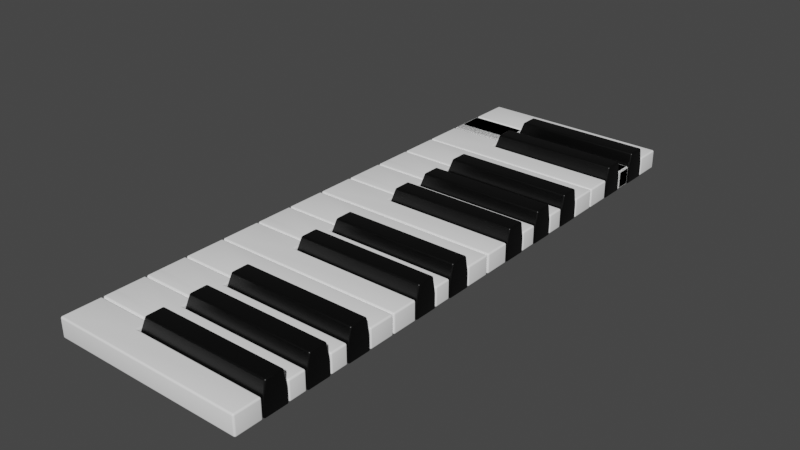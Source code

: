 # Source: Piano_Keys_24k.blend  (saved by Blender 2.91.10; exported with 4.5.12 LTS)
import bpy
from mathutils import Matrix  # noqa: F401  (used for matrix-valued properties, if any)

bpy.ops.wm.read_factory_settings(use_empty=True)
scene = bpy.context.scene
scene.name = 'Scene'

# ---- collections
col_collection = bpy.data.collections.new('Collection'); scene.collection.children.link(col_collection)

# ---- materials (node trees are filled in below, after node groups)
mat_black_key = bpy.data.materials.new('Black Key')
mat_black_key.alpha_threshold = 0.0
mat_black_key.use_transparent_shadow = False
mat_black_key.line_color = (0.0, 0.0, 0.0, 1.0)
mat_white_key = bpy.data.materials.new('White Key')
mat_white_key.use_transparent_shadow = False
mat_material_003 = bpy.data.materials.new('Material.003')
mat_material_003.alpha_threshold = 0.0
mat_material_003.use_transparent_shadow = False
mat_material_003.line_color = (0.0, 0.0, 0.0, 1.0)

# ---- material node trees
mat_black_key.use_nodes = True; mat_black_key.node_tree.nodes.clear()
_N = mat_black_key.node_tree.nodes; _L = mat_black_key.node_tree.links
n0 = _N.new('ShaderNodeOutputMaterial'); n0.name = 'Material Output'; n0.location = (300, 300)
n1 = _N.new('ShaderNodeBsdfPrincipled'); n1.name = 'Principled BSDF'; n1.location = (10, 300)
n1.distribution = 'GGX'
n1.subsurface_method = 'BURLEY'
n1.inputs[0].default_value = (0.0, 0.0, 0.0, 1.0)
n1.inputs[2].default_value = 0.4
n1.inputs[3].default_value = 1.45
n1.inputs[27].default_value = (0.0, 0.0, 0.0, 1.0)
n1.inputs[28].default_value = 1.0
_L.new(n1.outputs[0], n0.inputs[0])
n0.is_active_output = True
mat_white_key.use_nodes = True; mat_white_key.node_tree.nodes.clear()
_N = mat_white_key.node_tree.nodes; _L = mat_white_key.node_tree.links
n0 = _N.new('ShaderNodeBsdfPrincipled'); n0.name = 'Principled BSDF'; n0.location = (10, 300)
n0.distribution = 'GGX'
n0.subsurface_method = 'BURLEY'
n0.inputs[0].default_value = (1.0, 1.0, 1.0, 1.0)
n0.inputs[3].default_value = 1.45
n0.inputs[27].default_value = (0.0, 0.0, 0.0, 1.0)
n0.inputs[28].default_value = 1.0
n1 = _N.new('ShaderNodeOutputMaterial'); n1.name = 'Material Output'; n1.location = (300, 300)
_L.new(n0.outputs[0], n1.inputs[0])
n1.is_active_output = True
mat_material_003.use_nodes = True; mat_material_003.node_tree.nodes.clear()
_N = mat_material_003.node_tree.nodes; _L = mat_material_003.node_tree.links
n0 = _N.new('ShaderNodeOutputMaterial'); n0.name = 'Material Output'; n0.location = (300, 300)
n1 = _N.new('ShaderNodeBsdfPrincipled'); n1.name = 'Principled BSDF'; n1.location = (10, 300)
n1.distribution = 'GGX'
n1.subsurface_method = 'BURLEY'
n1.inputs[0].default_value = (0.0, 0.0, 0.0, 1.0)
n1.inputs[2].default_value = 0.4
n1.inputs[3].default_value = 1.45
n1.inputs[27].default_value = (0.0, 0.0, 0.0, 1.0)
n1.inputs[28].default_value = 1.0
_L.new(n1.outputs[0], n0.inputs[0])
n0.is_active_output = True

# ---- world
world_world = bpy.data.worlds.new('World'); scene.world = world_world
world_world.use_nodes = True; world_world.node_tree.nodes.clear()
_N = world_world.node_tree.nodes; _L = world_world.node_tree.links
n0 = _N.new('ShaderNodeOutputWorld'); n0.name = 'World Output'; n0.location = (300, 300)
n1 = _N.new('ShaderNodeBackground'); n1.name = 'Background'; n1.location = (10, 300)
n1.inputs[0].default_value = (0.05088, 0.05088, 0.05088, 1.0)
_L.new(n1.outputs[0], n0.inputs[0])
n0.is_active_output = True
world_world.color = (0.05088, 0.05088, 0.05088)
world_world.use_sun_shadow = False
world_world.sun_shadow_jitter_overblur = 0.0

# ---- meshes
me_cube_001 = bpy.data.meshes.new('Cube.001')
me_cube_001.from_pydata([(1.0, 0.6799, 0.7329), (1.0, 1.0, -1.0), (1.0, -1.189, 0.7329), (1.0, -1.509, -1.0), (-12.25, 0.6799, 0.7329), (-12.77, 1.0, -1.0), (-12.25, -1.189, 0.7329), (-12.77, -1.509, -1.0), (-12.77, 1.0, -2.558), (-12.77, -1.49, -2.558), (1.0, 1.0, -2.558), (1.0, -1.49, -2.558)], [], [(0, 4, 6, 2), (3, 2, 6, 7), (7, 6, 4, 5), (5, 1, 10, 8), (1, 0, 2, 3), (5, 4, 0, 1), (8, 10, 11, 9), (3, 7, 9, 11), (7, 5, 8, 9), (1, 3, 11, 10)])
me_cube_001.polygons.foreach_set('use_smooth', [True] * 10)
_uv = me_cube_001.uv_layers.new(name='UVMap')
_uv.uv.foreach_set('vector', [0.625, 0.5, 0.875, 0.5, 0.875, 0.75, 0.625, 0.75, 0.375, 0.75, 0.625, 0.75, 0.625, 1.0, 0.375, 1.0, 0.375, 0.0, 0.625, 0.0, 0.625, 0.25, 0.375, 0.25, 0.375, 0.25, 0.375, 0.5, 0.375, 0.5, 0.375, 0.25, 0.375, 0.5, 0.625, 0.5, 0.625, 0.75, 0.375, 0.75, 0.375, 0.25, 0.625, 0.25, 0.625, 0.5, 0.375, 0.5, 0.125, 0.5, 0.375, 0.5, 0.375, 0.75, 0.125, 0.75, 0.375, 0.75, 0.375, 1.0, 0.375, 1.0, 0.375, 0.75, 0.375, 0.0, 0.375, 0.25, 0.375, 0.25, 0.375, 0.0, 0.375, 0.5, 0.375, 0.75, 0.375, 0.75, 0.375, 0.5])
me_cube_001.materials.append(mat_black_key)
me_cube_001.use_remesh_preserve_volume = False
me_cube_001.use_remesh_preserve_attributes = False
me_cube_001.use_mirror_vertex_groups = False
me_cube_001.update()
me_cube_002 = bpy.data.meshes.new('Cube.002')
me_cube_002.from_pydata([(-18.49, -1.788, -1.999), (-18.49, -1.801, 0.03303), (-18.49, 2.389, -1.999), (-18.49, 2.376, 0.03303), (1.484, -0.3492, -1.999), (1.484, -0.3622, 0.03303), (1.484, 2.389, -1.999), (1.484, 2.376, 0.03303), (-12.3, -1.788, -1.999), (-12.3, -1.801, 0.03303), (-12.27, -0.3492, -1.999), (-12.27, -0.3622, 0.03303)], [], [(0, 1, 3, 2), (7, 3, 1, 9, 11, 5), (6, 7, 5, 4), (8, 9, 1, 0), (3, 7, 6, 2), (2, 6, 4, 10, 8, 0), (10, 11, 9, 8), (4, 5, 11, 10)])
me_cube_002.polygons.foreach_set('use_smooth', [True] * 8)
_uv = me_cube_002.uv_layers.new(name='UVMap')
_uv.uv.foreach_set('vector', [0.375, 0.0, 0.625, 0.0, 0.625, 0.25, 0.375, 0.25, 0.625, 0.5, 0.875, 0.5, 0.875, 0.75, 0.8025, 0.75, 0.7829, 0.75, 0.625, 0.75, 0.375, 0.5, 0.625, 0.5, 0.625, 0.75, 0.375, 0.75, 0.375, 0.9275, 0.625, 0.9275, 0.625, 1.0, 0.375, 1.0, 0.625, 0.25, 0.625, 0.5, 0.375, 0.5, 0.375, 0.25, 0.125, 0.5, 0.375, 0.5, 0.375, 0.75, 0.2171, 0.75, 0.1975, 0.75, 0.125, 0.75, 0.375, 0.9079, 0.625, 0.9079, 0.625, 0.9275, 0.375, 0.9275, 0.375, 0.75, 0.625, 0.75, 0.625, 0.9079, 0.375, 0.9079])
me_cube_002.materials.append(mat_white_key)
me_cube_002.use_remesh_fix_poles = True
me_cube_002.use_remesh_preserve_attributes = False
me_cube_002.use_mirror_vertex_groups = False
me_cube_002.update()
me_cube_008 = bpy.data.meshes.new('Cube.008')
me_cube_008.from_pydata([(-18.49, 1.553, 0.03303), (-18.49, 1.566, -1.967), (-18.49, -1.406, 0.03303), (-18.49, -1.393, -1.967), (1.484, 0.4273, 0.03303), (1.484, 0.4403, -1.967), (1.484, -1.406, 0.03303), (1.484, -1.393, -1.967), (-12.3, 1.553, 0.03303), (-12.3, 1.566, -1.967), (-12.27, 0.4273, 0.03303), (-12.27, 0.4403, -1.967), (-12.32, -1.393, -1.967), (-12.32, -1.406, 0.03303), (-18.49, -2.489, -1.973), (-18.49, -2.502, 0.02661), (-12.32, -2.489, -1.973), (-12.32, -2.502, 0.02661)], [], [(0, 1, 3, 2), (7, 12, 3, 1, 9, 11, 5), (6, 7, 5, 4), (8, 9, 1, 0), (3, 12, 16, 14), (2, 13, 6, 4, 10, 8, 0), (10, 11, 9, 8), (4, 5, 11, 10), (14, 16, 17, 15), (12, 7, 6, 13), (12, 13, 17, 16), (2, 3, 14, 15), (13, 2, 15, 17)])
me_cube_008.polygons.foreach_set('use_smooth', [True] * 13)
_uv = me_cube_008.uv_layers.new(name='UVMap')
_uv.uv.foreach_set('vector', [0.375, 0.0, 0.625, 0.0, 0.625, 0.25, 0.375, 0.25, 0.625, 0.5, 0.7978, 0.5, 0.875, 0.5, 0.875, 0.75, 0.8025, 0.75, 0.7829, 0.75, 0.625, 0.75, 0.375, 0.5, 0.625, 0.5, 0.625, 0.75, 0.375, 0.75, 0.375, 0.9275, 0.625, 0.9275, 0.625, 1.0, 0.375, 1.0, 0.875, 0.5, 0.7978, 0.5, 0.7978, 0.5, 0.875, 0.5, 0.125, 0.5, 0.2022, 0.5, 0.375, 0.5, 0.375, 0.75, 0.2171, 0.75, 0.1975, 0.75, 0.125, 0.75, 0.375, 0.9079, 0.625, 0.9079, 0.625, 0.9275, 0.375, 0.9275, 0.375, 0.75, 0.625, 0.75, 0.625, 0.9079, 0.375, 0.9079, 0.625, 0.25, 0.625, 0.3272, 0.375, 0.3272, 0.375, 0.25, 0.625, 0.3272, 0.625, 0.5, 0.375, 0.5, 0.375, 0.3272, 0.625, 0.3272, 0.375, 0.3272, 0.375, 0.3272, 0.625, 0.3272, 0.375, 0.25, 0.625, 0.25, 0.625, 0.25, 0.375, 0.25, 0.2022, 0.5, 0.125, 0.5, 0.125, 0.5, 0.2022, 0.5])
me_cube_008.materials.append(mat_white_key)
me_cube_008.use_remesh_fix_poles = True
me_cube_008.use_remesh_preserve_attributes = False
me_cube_008.use_mirror_vertex_groups = False
me_cube_008.update()
me_cube_010 = bpy.data.meshes.new('Cube.010')
me_cube_010.from_pydata([(1.0, 0.6799, 0.7329), (1.0, 1.0, -1.0), (1.0, -1.189, 0.7329), (1.0, -1.509, -1.0), (-12.25, 0.6799, 0.7329), (-12.77, 1.0, -1.0), (-12.25, -1.189, 0.7329), (-12.77, -1.509, -1.0), (-12.77, 1.0, -2.558), (-12.77, -1.49, -2.558), (1.0, 1.0, -2.558), (1.0, -1.49, -2.558)], [], [(0, 4, 6, 2), (3, 2, 6, 7), (7, 6, 4, 5), (5, 1, 10, 8), (1, 0, 2, 3), (5, 4, 0, 1), (8, 10, 11, 9), (3, 7, 9, 11), (7, 5, 8, 9), (1, 3, 11, 10)])
me_cube_010.polygons.foreach_set('use_smooth', [True] * 10)
_uv = me_cube_010.uv_layers.new(name='UVMap')
_uv.uv.foreach_set('vector', [0.625, 0.5, 0.875, 0.5, 0.875, 0.75, 0.625, 0.75, 0.375, 0.75, 0.625, 0.75, 0.625, 1.0, 0.375, 1.0, 0.375, 0.0, 0.625, 0.0, 0.625, 0.25, 0.375, 0.25, 0.375, 0.25, 0.375, 0.5, 0.375, 0.5, 0.375, 0.25, 0.375, 0.5, 0.625, 0.5, 0.625, 0.75, 0.375, 0.75, 0.375, 0.25, 0.625, 0.25, 0.625, 0.5, 0.375, 0.5, 0.125, 0.5, 0.375, 0.5, 0.375, 0.75, 0.125, 0.75, 0.375, 0.75, 0.375, 1.0, 0.375, 1.0, 0.375, 0.75, 0.375, 0.0, 0.375, 0.25, 0.375, 0.25, 0.375, 0.0, 0.375, 0.5, 0.375, 0.75, 0.375, 0.75, 0.375, 0.5])
me_cube_010.materials.append(mat_material_003)
me_cube_010.use_remesh_preserve_volume = False
me_cube_010.use_remesh_preserve_attributes = False
me_cube_010.use_mirror_vertex_groups = False
me_cube_010.update()
me_cube_011 = bpy.data.meshes.new('Cube.011')
me_cube_011.from_pydata([(-18.49, 3.835, 0.03303), (-18.49, 3.848, -1.999), (-18.49, -0.3419, 0.03303), (-18.49, -0.3288, -1.999), (1.484, 2.396, 0.03303), (1.484, 2.409, -1.999), (1.484, -0.3419, 0.03303), (1.484, -0.3288, -1.999), (-12.3, 3.835, 0.03303), (-12.3, 3.848, -1.999), (-12.27, 2.396, 0.03303), (-12.27, 2.409, -1.999)], [], [(0, 1, 3, 2), (7, 3, 1, 9, 11, 5), (6, 7, 5, 4), (8, 9, 1, 0), (3, 7, 6, 2), (2, 6, 4, 10, 8, 0), (10, 11, 9, 8), (4, 5, 11, 10)])
me_cube_011.polygons.foreach_set('use_smooth', [True] * 8)
_uv = me_cube_011.uv_layers.new(name='UVMap')
_uv.uv.foreach_set('vector', [0.375, 0.0, 0.625, 0.0, 0.625, 0.25, 0.375, 0.25, 0.625, 0.5, 0.875, 0.5, 0.875, 0.75, 0.8025, 0.75, 0.7829, 0.75, 0.625, 0.75, 0.375, 0.5, 0.625, 0.5, 0.625, 0.75, 0.375, 0.75, 0.375, 0.9275, 0.625, 0.9275, 0.625, 1.0, 0.375, 1.0, 0.625, 0.25, 0.625, 0.5, 0.375, 0.5, 0.375, 0.25, 0.125, 0.5, 0.375, 0.5, 0.375, 0.75, 0.2171, 0.75, 0.1975, 0.75, 0.125, 0.75, 0.375, 0.9079, 0.625, 0.9079, 0.625, 0.9275, 0.375, 0.9275, 0.375, 0.75, 0.625, 0.75, 0.625, 0.9079, 0.375, 0.9079])
me_cube_011.materials.append(mat_white_key)
me_cube_011.use_remesh_fix_poles = True
me_cube_011.use_remesh_preserve_attributes = False
me_cube_011.use_mirror_vertex_groups = False
me_cube_011.update()
me_cube_016 = bpy.data.meshes.new('Cube.016')
me_cube_016.from_pydata([(1.0, 0.6799, 0.7329), (1.0, 1.0, -1.0), (1.0, -1.189, 0.7329), (1.0, -1.509, -1.0), (-12.25, 0.6799, 0.7329), (-12.77, 1.0, -1.0), (-12.25, -1.189, 0.7329), (-12.77, -1.509, -1.0), (-12.77, 1.0, -2.558), (-12.77, -1.49, -2.558), (1.0, 1.0, -2.558), (1.0, -1.49, -2.558)], [], [(0, 4, 6, 2), (3, 2, 6, 7), (7, 6, 4, 5), (5, 1, 10, 8), (1, 0, 2, 3), (5, 4, 0, 1), (8, 10, 11, 9), (3, 7, 9, 11), (7, 5, 8, 9), (1, 3, 11, 10)])
me_cube_016.polygons.foreach_set('use_smooth', [True] * 10)
_uv = me_cube_016.uv_layers.new(name='UVMap')
_uv.uv.foreach_set('vector', [0.625, 0.5, 0.875, 0.5, 0.875, 0.75, 0.625, 0.75, 0.375, 0.75, 0.625, 0.75, 0.625, 1.0, 0.375, 1.0, 0.375, 0.0, 0.625, 0.0, 0.625, 0.25, 0.375, 0.25, 0.375, 0.25, 0.375, 0.5, 0.375, 0.5, 0.375, 0.25, 0.375, 0.5, 0.625, 0.5, 0.625, 0.75, 0.375, 0.75, 0.375, 0.25, 0.625, 0.25, 0.625, 0.5, 0.375, 0.5, 0.125, 0.5, 0.375, 0.5, 0.375, 0.75, 0.125, 0.75, 0.375, 0.75, 0.375, 1.0, 0.375, 1.0, 0.375, 0.75, 0.375, 0.0, 0.375, 0.25, 0.375, 0.25, 0.375, 0.0, 0.375, 0.5, 0.375, 0.75, 0.375, 0.75, 0.375, 0.5])
me_cube_016.materials.append(mat_black_key)
me_cube_016.use_remesh_preserve_volume = False
me_cube_016.use_remesh_preserve_attributes = False
me_cube_016.use_mirror_vertex_groups = False
me_cube_016.update()
me_cube_015 = bpy.data.meshes.new('Cube.015')
me_cube_015.from_pydata([(-18.49, -1.788, -1.999), (-18.49, -1.801, 0.03303), (-18.49, 2.389, -1.999), (-18.49, 2.376, 0.03303), (1.484, -0.3492, -1.999), (1.484, -0.3622, 0.03303), (1.484, 2.389, -1.999), (1.484, 2.376, 0.03303), (-12.3, -1.788, -1.999), (-12.3, -1.801, 0.03303), (-12.27, -0.3492, -1.999), (-12.27, -0.3622, 0.03303)], [], [(0, 1, 3, 2), (7, 3, 1, 9, 11, 5), (6, 7, 5, 4), (8, 9, 1, 0), (3, 7, 6, 2), (2, 6, 4, 10, 8, 0), (10, 11, 9, 8), (4, 5, 11, 10)])
me_cube_015.polygons.foreach_set('use_smooth', [True] * 8)
_uv = me_cube_015.uv_layers.new(name='UVMap')
_uv.uv.foreach_set('vector', [0.375, 0.0, 0.625, 0.0, 0.625, 0.25, 0.375, 0.25, 0.625, 0.5, 0.875, 0.5, 0.875, 0.75, 0.8025, 0.75, 0.7829, 0.75, 0.625, 0.75, 0.375, 0.5, 0.625, 0.5, 0.625, 0.75, 0.375, 0.75, 0.375, 0.9275, 0.625, 0.9275, 0.625, 1.0, 0.375, 1.0, 0.625, 0.25, 0.625, 0.5, 0.375, 0.5, 0.375, 0.25, 0.125, 0.5, 0.375, 0.5, 0.375, 0.75, 0.2171, 0.75, 0.1975, 0.75, 0.125, 0.75, 0.375, 0.9079, 0.625, 0.9079, 0.625, 0.9275, 0.375, 0.9275, 0.375, 0.75, 0.625, 0.75, 0.625, 0.9079, 0.375, 0.9079])
me_cube_015.materials.append(mat_white_key)
me_cube_015.use_remesh_fix_poles = True
me_cube_015.use_remesh_preserve_attributes = False
me_cube_015.use_mirror_vertex_groups = False
me_cube_015.update()
me_cube_014 = bpy.data.meshes.new('Cube.014')
me_cube_014.from_pydata([(-18.49, 3.665, 0.03303), (-18.49, 3.678, -1.999), (-18.49, -0.3419, 0.03303), (-18.49, -0.3288, -1.999), (1.484, 2.396, 0.03303), (1.484, 2.409, -1.999), (1.484, -0.3419, 0.03303), (1.484, -0.3288, -1.999), (-12.3, 3.665, 0.03303), (-12.3, 3.678, -1.999), (-12.27, 2.396, 0.03303), (-12.27, 2.409, -1.999)], [], [(0, 1, 3, 2), (7, 3, 1, 9, 11, 5), (6, 7, 5, 4), (8, 9, 1, 0), (3, 7, 6, 2), (2, 6, 4, 10, 8, 0), (10, 11, 9, 8), (4, 5, 11, 10)])
me_cube_014.polygons.foreach_set('use_smooth', [True] * 8)
_uv = me_cube_014.uv_layers.new(name='UVMap')
_uv.uv.foreach_set('vector', [0.375, 0.0, 0.625, 0.0, 0.625, 0.25, 0.375, 0.25, 0.625, 0.5, 0.875, 0.5, 0.875, 0.75, 0.8025, 0.75, 0.7829, 0.75, 0.625, 0.75, 0.375, 0.5, 0.625, 0.5, 0.625, 0.75, 0.375, 0.75, 0.375, 0.9275, 0.625, 0.9275, 0.625, 1.0, 0.375, 1.0, 0.625, 0.25, 0.625, 0.5, 0.375, 0.5, 0.375, 0.25, 0.125, 0.5, 0.375, 0.5, 0.375, 0.75, 0.2171, 0.75, 0.1975, 0.75, 0.125, 0.75, 0.375, 0.9079, 0.625, 0.9079, 0.625, 0.9275, 0.375, 0.9275, 0.375, 0.75, 0.625, 0.75, 0.625, 0.9079, 0.375, 0.9079])
me_cube_014.materials.append(mat_white_key)
me_cube_014.use_remesh_fix_poles = True
me_cube_014.use_remesh_preserve_attributes = False
me_cube_014.use_mirror_vertex_groups = False
me_cube_014.update()
me_cube_013 = bpy.data.meshes.new('Cube.013')
me_cube_013.from_pydata([(-18.49, 1.553, 0.03303), (-18.49, 1.566, -1.967), (-18.49, -1.406, 0.03303), (-18.49, -1.393, -1.967), (1.484, 0.4273, 0.03303), (1.484, 0.4403, -1.967), (1.484, -1.406, 0.03303), (1.484, -1.393, -1.967), (-12.3, 1.553, 0.03303), (-12.3, 1.566, -1.967), (-12.27, 0.4273, 0.03303), (-12.27, 0.4403, -1.967), (-12.32, -1.393, -1.967), (-12.32, -1.406, 0.03303), (-18.49, -2.678, -1.973), (-18.49, -2.691, 0.02661), (-12.32, -2.678, -1.973), (-12.32, -2.691, 0.02661)], [], [(0, 1, 3, 2), (7, 12, 3, 1, 9, 11, 5), (6, 7, 5, 4), (8, 9, 1, 0), (3, 12, 16, 14), (2, 13, 6, 4, 10, 8, 0), (10, 11, 9, 8), (4, 5, 11, 10), (14, 16, 17, 15), (12, 7, 6, 13), (12, 13, 17, 16), (2, 3, 14, 15), (13, 2, 15, 17)])
me_cube_013.polygons.foreach_set('use_smooth', [True] * 13)
_uv = me_cube_013.uv_layers.new(name='UVMap')
_uv.uv.foreach_set('vector', [0.375, 0.0, 0.625, 0.0, 0.625, 0.25, 0.375, 0.25, 0.625, 0.5, 0.7978, 0.5, 0.875, 0.5, 0.875, 0.75, 0.8025, 0.75, 0.7829, 0.75, 0.625, 0.75, 0.375, 0.5, 0.625, 0.5, 0.625, 0.75, 0.375, 0.75, 0.375, 0.9275, 0.625, 0.9275, 0.625, 1.0, 0.375, 1.0, 0.875, 0.5, 0.7978, 0.5, 0.7978, 0.5, 0.875, 0.5, 0.125, 0.5, 0.2022, 0.5, 0.375, 0.5, 0.375, 0.75, 0.2171, 0.75, 0.1975, 0.75, 0.125, 0.75, 0.375, 0.9079, 0.625, 0.9079, 0.625, 0.9275, 0.375, 0.9275, 0.375, 0.75, 0.625, 0.75, 0.625, 0.9079, 0.375, 0.9079, 0.625, 0.25, 0.625, 0.3272, 0.375, 0.3272, 0.375, 0.25, 0.625, 0.3272, 0.625, 0.5, 0.375, 0.5, 0.375, 0.3272, 0.625, 0.3272, 0.375, 0.3272, 0.375, 0.3272, 0.625, 0.3272, 0.375, 0.25, 0.625, 0.25, 0.625, 0.25, 0.375, 0.25, 0.2022, 0.5, 0.125, 0.5, 0.125, 0.5, 0.2022, 0.5])
me_cube_013.materials.append(mat_white_key)
me_cube_013.use_remesh_fix_poles = True
me_cube_013.use_remesh_preserve_attributes = False
me_cube_013.use_mirror_vertex_groups = False
me_cube_013.update()
me_cube_012 = bpy.data.meshes.new('Cube.012')
me_cube_012.from_pydata([(1.0, 0.6799, 0.7329), (1.0, 1.0, -1.0), (1.0, -1.189, 0.7329), (1.0, -1.509, -1.0), (-12.25, 0.6799, 0.7329), (-12.77, 1.0, -1.0), (-12.25, -1.189, 0.7329), (-12.77, -1.509, -1.0), (-12.77, 1.0, -2.558), (-12.77, -1.49, -2.558), (1.0, 1.0, -2.558), (1.0, -1.49, -2.558)], [], [(0, 4, 6, 2), (3, 2, 6, 7), (7, 6, 4, 5), (5, 1, 10, 8), (1, 0, 2, 3), (5, 4, 0, 1), (8, 10, 11, 9), (3, 7, 9, 11), (7, 5, 8, 9), (1, 3, 11, 10)])
me_cube_012.polygons.foreach_set('use_smooth', [True] * 10)
_uv = me_cube_012.uv_layers.new(name='UVMap')
_uv.uv.foreach_set('vector', [0.625, 0.5, 0.875, 0.5, 0.875, 0.75, 0.625, 0.75, 0.375, 0.75, 0.625, 0.75, 0.625, 1.0, 0.375, 1.0, 0.375, 0.0, 0.625, 0.0, 0.625, 0.25, 0.375, 0.25, 0.375, 0.25, 0.375, 0.5, 0.375, 0.5, 0.375, 0.25, 0.375, 0.5, 0.625, 0.5, 0.625, 0.75, 0.375, 0.75, 0.375, 0.25, 0.625, 0.25, 0.625, 0.5, 0.375, 0.5, 0.125, 0.5, 0.375, 0.5, 0.375, 0.75, 0.125, 0.75, 0.375, 0.75, 0.375, 1.0, 0.375, 1.0, 0.375, 0.75, 0.375, 0.0, 0.375, 0.25, 0.375, 0.25, 0.375, 0.0, 0.375, 0.5, 0.375, 0.75, 0.375, 0.75, 0.375, 0.5])
me_cube_012.materials.append(mat_black_key)
me_cube_012.use_remesh_preserve_volume = False
me_cube_012.use_remesh_preserve_attributes = False
me_cube_012.use_mirror_vertex_groups = False
me_cube_012.update()
me_cube_017 = bpy.data.meshes.new('Cube.017')
me_cube_017.from_pydata([(1.0, 0.6799, 0.7329), (1.0, 1.0, -1.0), (1.0, -1.189, 0.7329), (1.0, -1.509, -1.0), (-12.25, 0.6799, 0.7329), (-12.77, 1.0, -1.0), (-12.25, -1.189, 0.7329), (-12.77, -1.509, -1.0), (-12.77, 1.0, -2.558), (-12.77, -1.49, -2.558), (1.0, 1.0, -2.558), (1.0, -1.49, -2.558)], [], [(0, 4, 6, 2), (3, 2, 6, 7), (7, 6, 4, 5), (5, 1, 10, 8), (1, 0, 2, 3), (5, 4, 0, 1), (8, 10, 11, 9), (3, 7, 9, 11), (7, 5, 8, 9), (1, 3, 11, 10)])
me_cube_017.polygons.foreach_set('use_smooth', [True] * 10)
_uv = me_cube_017.uv_layers.new(name='UVMap')
_uv.uv.foreach_set('vector', [0.625, 0.5, 0.875, 0.5, 0.875, 0.75, 0.625, 0.75, 0.375, 0.75, 0.625, 0.75, 0.625, 1.0, 0.375, 1.0, 0.375, 0.0, 0.625, 0.0, 0.625, 0.25, 0.375, 0.25, 0.375, 0.25, 0.375, 0.5, 0.375, 0.5, 0.375, 0.25, 0.375, 0.5, 0.625, 0.5, 0.625, 0.75, 0.375, 0.75, 0.375, 0.25, 0.625, 0.25, 0.625, 0.5, 0.375, 0.5, 0.125, 0.5, 0.375, 0.5, 0.375, 0.75, 0.125, 0.75, 0.375, 0.75, 0.375, 1.0, 0.375, 1.0, 0.375, 0.75, 0.375, 0.0, 0.375, 0.25, 0.375, 0.25, 0.375, 0.0, 0.375, 0.5, 0.375, 0.75, 0.375, 0.75, 0.375, 0.5])
me_cube_017.materials.append(mat_black_key)
me_cube_017.use_remesh_preserve_volume = False
me_cube_017.use_remesh_preserve_attributes = False
me_cube_017.use_mirror_vertex_groups = False
me_cube_017.update()
me_cube_019 = bpy.data.meshes.new('Cube.019')
me_cube_019.from_pydata([(-18.49, 1.669, 0.03303), (-18.49, 1.682, -1.967), (-18.49, -1.406, 0.03303), (-18.49, -1.393, -1.967), (1.484, 0.4273, 0.03303), (1.484, 0.4403, -1.967), (1.484, -1.406, 0.03303), (1.484, -1.393, -1.967), (-12.3, 1.669, 0.03303), (-12.3, 1.682, -1.967), (-12.27, 0.4273, 0.03303), (-12.27, 0.4403, -1.967), (-12.32, -1.393, -1.967), (-12.32, -1.406, 0.03303), (-18.49, -2.64, -1.973), (-18.49, -2.653, 0.02661), (-12.32, -2.64, -1.973), (-12.32, -2.653, 0.02661)], [], [(0, 1, 3, 2), (7, 12, 3, 1, 9, 11, 5), (6, 7, 5, 4), (8, 9, 1, 0), (3, 12, 16, 14), (2, 13, 6, 4, 10, 8, 0), (10, 11, 9, 8), (4, 5, 11, 10), (14, 16, 17, 15), (12, 7, 6, 13), (12, 13, 17, 16), (2, 3, 14, 15), (13, 2, 15, 17)])
me_cube_019.polygons.foreach_set('use_smooth', [True] * 13)
_uv = me_cube_019.uv_layers.new(name='UVMap')
_uv.uv.foreach_set('vector', [0.375, 0.0, 0.625, 0.0, 0.625, 0.25, 0.375, 0.25, 0.625, 0.5, 0.7978, 0.5, 0.875, 0.5, 0.875, 0.75, 0.8025, 0.75, 0.7829, 0.75, 0.625, 0.75, 0.375, 0.5, 0.625, 0.5, 0.625, 0.75, 0.375, 0.75, 0.375, 0.9275, 0.625, 0.9275, 0.625, 1.0, 0.375, 1.0, 0.875, 0.5, 0.7978, 0.5, 0.7978, 0.5, 0.875, 0.5, 0.125, 0.5, 0.2022, 0.5, 0.375, 0.5, 0.375, 0.75, 0.2171, 0.75, 0.1975, 0.75, 0.125, 0.75, 0.375, 0.9079, 0.625, 0.9079, 0.625, 0.9275, 0.375, 0.9275, 0.375, 0.75, 0.625, 0.75, 0.625, 0.9079, 0.375, 0.9079, 0.625, 0.25, 0.625, 0.3272, 0.375, 0.3272, 0.375, 0.25, 0.625, 0.3272, 0.625, 0.5, 0.375, 0.5, 0.375, 0.3272, 0.625, 0.3272, 0.375, 0.3272, 0.375, 0.3272, 0.625, 0.3272, 0.375, 0.25, 0.625, 0.25, 0.625, 0.25, 0.375, 0.25, 0.2022, 0.5, 0.125, 0.5, 0.125, 0.5, 0.2022, 0.5])
me_cube_019.materials.append(mat_white_key)
me_cube_019.use_remesh_fix_poles = True
me_cube_019.use_remesh_preserve_attributes = False
me_cube_019.use_mirror_vertex_groups = False
me_cube_019.update()
me_cube_044 = bpy.data.meshes.new('Cube.044')
me_cube_044.from_pydata([(-18.49, 1.669, 0.03303), (-18.49, 1.682, -1.967), (-18.49, -1.406, 0.03303), (-18.49, -1.393, -1.967), (1.484, 0.4273, 0.03303), (1.484, 0.4403, -1.967), (1.484, -1.406, 0.03303), (1.484, -1.393, -1.967), (-12.3, 1.669, 0.03303), (-12.3, 1.682, -1.967), (-12.27, 0.4273, 0.03303), (-12.27, 0.4403, -1.967), (-12.32, -1.393, -1.967), (-12.32, -1.406, 0.03303), (-18.49, -2.64, -1.973), (-18.49, -2.653, 0.02661), (-12.32, -2.64, -1.973), (-12.32, -2.653, 0.02661)], [], [(0, 1, 3, 2), (7, 12, 3, 1, 9, 11, 5), (6, 7, 5, 4), (8, 9, 1, 0), (3, 12, 16, 14), (2, 13, 6, 4, 10, 8, 0), (10, 11, 9, 8), (4, 5, 11, 10), (14, 16, 17, 15), (12, 7, 6, 13), (12, 13, 17, 16), (2, 3, 14, 15), (13, 2, 15, 17)])
me_cube_044.polygons.foreach_set('use_smooth', [True] * 13)
_uv = me_cube_044.uv_layers.new(name='UVMap')
_uv.uv.foreach_set('vector', [0.375, 0.0, 0.625, 0.0, 0.625, 0.25, 0.375, 0.25, 0.625, 0.5, 0.7978, 0.5, 0.875, 0.5, 0.875, 0.75, 0.8025, 0.75, 0.7829, 0.75, 0.625, 0.75, 0.375, 0.5, 0.625, 0.5, 0.625, 0.75, 0.375, 0.75, 0.375, 0.9275, 0.625, 0.9275, 0.625, 1.0, 0.375, 1.0, 0.875, 0.5, 0.7978, 0.5, 0.7978, 0.5, 0.875, 0.5, 0.125, 0.5, 0.2022, 0.5, 0.375, 0.5, 0.375, 0.75, 0.2171, 0.75, 0.1975, 0.75, 0.125, 0.75, 0.375, 0.9079, 0.625, 0.9079, 0.625, 0.9275, 0.375, 0.9275, 0.375, 0.75, 0.625, 0.75, 0.625, 0.9079, 0.375, 0.9079, 0.625, 0.25, 0.625, 0.3272, 0.375, 0.3272, 0.375, 0.25, 0.625, 0.3272, 0.625, 0.5, 0.375, 0.5, 0.375, 0.3272, 0.625, 0.3272, 0.375, 0.3272, 0.375, 0.3272, 0.625, 0.3272, 0.375, 0.25, 0.625, 0.25, 0.625, 0.25, 0.375, 0.25, 0.2022, 0.5, 0.125, 0.5, 0.125, 0.5, 0.2022, 0.5])
me_cube_044.materials.append(mat_white_key)
me_cube_044.use_remesh_fix_poles = True
me_cube_044.use_remesh_preserve_attributes = False
me_cube_044.use_mirror_vertex_groups = False
me_cube_044.update()
me_cube_043 = bpy.data.meshes.new('Cube.043')
me_cube_043.from_pydata([(1.0, 0.6799, 0.7329), (1.0, 1.0, -1.0), (1.0, -1.189, 0.7329), (1.0, -1.509, -1.0), (-12.25, 0.6799, 0.7329), (-12.77, 1.0, -1.0), (-12.25, -1.189, 0.7329), (-12.77, -1.509, -1.0), (-12.77, 1.0, -2.558), (-12.77, -1.49, -2.558), (1.0, 1.0, -2.558), (1.0, -1.49, -2.558)], [], [(0, 4, 6, 2), (3, 2, 6, 7), (7, 6, 4, 5), (5, 1, 10, 8), (1, 0, 2, 3), (5, 4, 0, 1), (8, 10, 11, 9), (3, 7, 9, 11), (7, 5, 8, 9), (1, 3, 11, 10)])
me_cube_043.polygons.foreach_set('use_smooth', [True] * 10)
_uv = me_cube_043.uv_layers.new(name='UVMap')
_uv.uv.foreach_set('vector', [0.625, 0.5, 0.875, 0.5, 0.875, 0.75, 0.625, 0.75, 0.375, 0.75, 0.625, 0.75, 0.625, 1.0, 0.375, 1.0, 0.375, 0.0, 0.625, 0.0, 0.625, 0.25, 0.375, 0.25, 0.375, 0.25, 0.375, 0.5, 0.375, 0.5, 0.375, 0.25, 0.375, 0.5, 0.625, 0.5, 0.625, 0.75, 0.375, 0.75, 0.375, 0.25, 0.625, 0.25, 0.625, 0.5, 0.375, 0.5, 0.125, 0.5, 0.375, 0.5, 0.375, 0.75, 0.125, 0.75, 0.375, 0.75, 0.375, 1.0, 0.375, 1.0, 0.375, 0.75, 0.375, 0.0, 0.375, 0.25, 0.375, 0.25, 0.375, 0.0, 0.375, 0.5, 0.375, 0.75, 0.375, 0.75, 0.375, 0.5])
me_cube_043.materials.append(mat_black_key)
me_cube_043.use_remesh_preserve_volume = False
me_cube_043.use_remesh_preserve_attributes = False
me_cube_043.use_mirror_vertex_groups = False
me_cube_043.update()
me_cube_042 = bpy.data.meshes.new('Cube.042')
me_cube_042.from_pydata([(-18.49, 3.665, 0.03303), (-18.49, 3.678, -1.999), (-18.49, -0.3419, 0.03303), (-18.49, -0.3288, -1.999), (1.484, 2.396, 0.03303), (1.484, 2.409, -1.999), (1.484, -0.3419, 0.03303), (1.484, -0.3288, -1.999), (-12.3, 3.665, 0.03303), (-12.3, 3.678, -1.999), (-12.27, 2.396, 0.03303), (-12.27, 2.409, -1.999)], [], [(0, 1, 3, 2), (7, 3, 1, 9, 11, 5), (6, 7, 5, 4), (8, 9, 1, 0), (3, 7, 6, 2), (2, 6, 4, 10, 8, 0), (10, 11, 9, 8), (4, 5, 11, 10)])
me_cube_042.polygons.foreach_set('use_smooth', [True] * 8)
_uv = me_cube_042.uv_layers.new(name='UVMap')
_uv.uv.foreach_set('vector', [0.375, 0.0, 0.625, 0.0, 0.625, 0.25, 0.375, 0.25, 0.625, 0.5, 0.875, 0.5, 0.875, 0.75, 0.8025, 0.75, 0.7829, 0.75, 0.625, 0.75, 0.375, 0.5, 0.625, 0.5, 0.625, 0.75, 0.375, 0.75, 0.375, 0.9275, 0.625, 0.9275, 0.625, 1.0, 0.375, 1.0, 0.625, 0.25, 0.625, 0.5, 0.375, 0.5, 0.375, 0.25, 0.125, 0.5, 0.375, 0.5, 0.375, 0.75, 0.2171, 0.75, 0.1975, 0.75, 0.125, 0.75, 0.375, 0.9079, 0.625, 0.9079, 0.625, 0.9275, 0.375, 0.9275, 0.375, 0.75, 0.625, 0.75, 0.625, 0.9079, 0.375, 0.9079])
me_cube_042.materials.append(mat_white_key)
me_cube_042.use_remesh_fix_poles = True
me_cube_042.use_remesh_preserve_attributes = False
me_cube_042.use_mirror_vertex_groups = False
me_cube_042.update()
me_cube_041 = bpy.data.meshes.new('Cube.041')
me_cube_041.from_pydata([(-18.49, -1.788, -1.999), (-18.49, -1.801, 0.03303), (-18.49, 2.389, -1.999), (-18.49, 2.376, 0.03303), (1.484, -0.3492, -1.999), (1.484, -0.3622, 0.03303), (1.484, 2.389, -1.999), (1.484, 2.376, 0.03303), (-12.3, -1.788, -1.999), (-12.3, -1.801, 0.03303), (-12.27, -0.3492, -1.999), (-12.27, -0.3622, 0.03303)], [], [(0, 1, 3, 2), (7, 3, 1, 9, 11, 5), (6, 7, 5, 4), (8, 9, 1, 0), (3, 7, 6, 2), (2, 6, 4, 10, 8, 0), (10, 11, 9, 8), (4, 5, 11, 10)])
me_cube_041.polygons.foreach_set('use_smooth', [True] * 8)
_uv = me_cube_041.uv_layers.new(name='UVMap')
_uv.uv.foreach_set('vector', [0.375, 0.0, 0.625, 0.0, 0.625, 0.25, 0.375, 0.25, 0.625, 0.5, 0.875, 0.5, 0.875, 0.75, 0.8025, 0.75, 0.7829, 0.75, 0.625, 0.75, 0.375, 0.5, 0.625, 0.5, 0.625, 0.75, 0.375, 0.75, 0.375, 0.9275, 0.625, 0.9275, 0.625, 1.0, 0.375, 1.0, 0.625, 0.25, 0.625, 0.5, 0.375, 0.5, 0.375, 0.25, 0.125, 0.5, 0.375, 0.5, 0.375, 0.75, 0.2171, 0.75, 0.1975, 0.75, 0.125, 0.75, 0.375, 0.9079, 0.625, 0.9079, 0.625, 0.9275, 0.375, 0.9275, 0.375, 0.75, 0.625, 0.75, 0.625, 0.9079, 0.375, 0.9079])
me_cube_041.materials.append(mat_white_key)
me_cube_041.use_remesh_fix_poles = True
me_cube_041.use_remesh_preserve_attributes = False
me_cube_041.use_mirror_vertex_groups = False
me_cube_041.update()
me_cube_040 = bpy.data.meshes.new('Cube.040')
me_cube_040.from_pydata([(1.0, 0.6799, 0.7329), (1.0, 1.0, -1.0), (1.0, -1.189, 0.7329), (1.0, -1.509, -1.0), (-12.25, 0.6799, 0.7329), (-12.77, 1.0, -1.0), (-12.25, -1.189, 0.7329), (-12.77, -1.509, -1.0), (-12.77, 1.0, -2.558), (-12.77, -1.49, -2.558), (1.0, 1.0, -2.558), (1.0, -1.49, -2.558)], [], [(0, 4, 6, 2), (3, 2, 6, 7), (7, 6, 4, 5), (5, 1, 10, 8), (1, 0, 2, 3), (5, 4, 0, 1), (8, 10, 11, 9), (3, 7, 9, 11), (7, 5, 8, 9), (1, 3, 11, 10)])
me_cube_040.polygons.foreach_set('use_smooth', [True] * 10)
_uv = me_cube_040.uv_layers.new(name='UVMap')
_uv.uv.foreach_set('vector', [0.625, 0.5, 0.875, 0.5, 0.875, 0.75, 0.625, 0.75, 0.375, 0.75, 0.625, 0.75, 0.625, 1.0, 0.375, 1.0, 0.375, 0.0, 0.625, 0.0, 0.625, 0.25, 0.375, 0.25, 0.375, 0.25, 0.375, 0.5, 0.375, 0.5, 0.375, 0.25, 0.375, 0.5, 0.625, 0.5, 0.625, 0.75, 0.375, 0.75, 0.375, 0.25, 0.625, 0.25, 0.625, 0.5, 0.375, 0.5, 0.125, 0.5, 0.375, 0.5, 0.375, 0.75, 0.125, 0.75, 0.375, 0.75, 0.375, 1.0, 0.375, 1.0, 0.375, 0.75, 0.375, 0.0, 0.375, 0.25, 0.375, 0.25, 0.375, 0.0, 0.375, 0.5, 0.375, 0.75, 0.375, 0.75, 0.375, 0.5])
me_cube_040.materials.append(mat_black_key)
me_cube_040.use_remesh_preserve_volume = False
me_cube_040.use_remesh_preserve_attributes = False
me_cube_040.use_mirror_vertex_groups = False
me_cube_040.update()
me_cube_039 = bpy.data.meshes.new('Cube.039')
me_cube_039.from_pydata([(-18.49, 1.553, 0.03303), (-18.49, 1.566, -1.967), (-18.49, -1.406, 0.03303), (-18.49, -1.393, -1.967), (1.484, 0.4273, 0.03303), (1.484, 0.4403, -1.967), (1.484, -1.406, 0.03303), (1.484, -1.393, -1.967), (-12.3, 1.553, 0.03303), (-12.3, 1.566, -1.967), (-12.27, 0.4273, 0.03303), (-12.27, 0.4403, -1.967), (-12.32, -1.393, -1.967), (-12.32, -1.406, 0.03303), (-18.49, -2.489, -1.973), (-18.49, -2.502, 0.02661), (-12.32, -2.489, -1.973), (-12.32, -2.502, 0.02661)], [], [(0, 1, 3, 2), (7, 12, 3, 1, 9, 11, 5), (6, 7, 5, 4), (8, 9, 1, 0), (3, 12, 16, 14), (2, 13, 6, 4, 10, 8, 0), (10, 11, 9, 8), (4, 5, 11, 10), (14, 16, 17, 15), (12, 7, 6, 13), (12, 13, 17, 16), (2, 3, 14, 15), (13, 2, 15, 17)])
me_cube_039.polygons.foreach_set('use_smooth', [True] * 13)
_uv = me_cube_039.uv_layers.new(name='UVMap')
_uv.uv.foreach_set('vector', [0.375, 0.0, 0.625, 0.0, 0.625, 0.25, 0.375, 0.25, 0.625, 0.5, 0.7978, 0.5, 0.875, 0.5, 0.875, 0.75, 0.8025, 0.75, 0.7829, 0.75, 0.625, 0.75, 0.375, 0.5, 0.625, 0.5, 0.625, 0.75, 0.375, 0.75, 0.375, 0.9275, 0.625, 0.9275, 0.625, 1.0, 0.375, 1.0, 0.875, 0.5, 0.7978, 0.5, 0.7978, 0.5, 0.875, 0.5, 0.125, 0.5, 0.2022, 0.5, 0.375, 0.5, 0.375, 0.75, 0.2171, 0.75, 0.1975, 0.75, 0.125, 0.75, 0.375, 0.9079, 0.625, 0.9079, 0.625, 0.9275, 0.375, 0.9275, 0.375, 0.75, 0.625, 0.75, 0.625, 0.9079, 0.375, 0.9079, 0.625, 0.25, 0.625, 0.3272, 0.375, 0.3272, 0.375, 0.25, 0.625, 0.3272, 0.625, 0.5, 0.375, 0.5, 0.375, 0.3272, 0.625, 0.3272, 0.375, 0.3272, 0.375, 0.3272, 0.625, 0.3272, 0.375, 0.25, 0.625, 0.25, 0.625, 0.25, 0.375, 0.25, 0.2022, 0.5, 0.125, 0.5, 0.125, 0.5, 0.2022, 0.5])
me_cube_039.materials.append(mat_white_key)
me_cube_039.use_remesh_fix_poles = True
me_cube_039.use_remesh_preserve_attributes = False
me_cube_039.use_mirror_vertex_groups = False
me_cube_039.update()
me_cube_038 = bpy.data.meshes.new('Cube.038')
me_cube_038.from_pydata([(1.0, 0.6799, 0.7329), (1.0, 1.0, -1.0), (1.0, -1.189, 0.7329), (1.0, -1.509, -1.0), (-12.25, 0.6799, 0.7329), (-12.77, 1.0, -1.0), (-12.25, -1.189, 0.7329), (-12.77, -1.509, -1.0), (-12.77, 1.0, -2.558), (-12.77, -1.49, -2.558), (1.0, 1.0, -2.558), (1.0, -1.49, -2.558)], [], [(0, 4, 6, 2), (3, 2, 6, 7), (7, 6, 4, 5), (5, 1, 10, 8), (1, 0, 2, 3), (5, 4, 0, 1), (8, 10, 11, 9), (3, 7, 9, 11), (7, 5, 8, 9), (1, 3, 11, 10)])
me_cube_038.polygons.foreach_set('use_smooth', [True] * 10)
_uv = me_cube_038.uv_layers.new(name='UVMap')
_uv.uv.foreach_set('vector', [0.625, 0.5, 0.875, 0.5, 0.875, 0.75, 0.625, 0.75, 0.375, 0.75, 0.625, 0.75, 0.625, 1.0, 0.375, 1.0, 0.375, 0.0, 0.625, 0.0, 0.625, 0.25, 0.375, 0.25, 0.375, 0.25, 0.375, 0.5, 0.375, 0.5, 0.375, 0.25, 0.375, 0.5, 0.625, 0.5, 0.625, 0.75, 0.375, 0.75, 0.375, 0.25, 0.625, 0.25, 0.625, 0.5, 0.375, 0.5, 0.125, 0.5, 0.375, 0.5, 0.375, 0.75, 0.125, 0.75, 0.375, 0.75, 0.375, 1.0, 0.375, 1.0, 0.375, 0.75, 0.375, 0.0, 0.375, 0.25, 0.375, 0.25, 0.375, 0.0, 0.375, 0.5, 0.375, 0.75, 0.375, 0.75, 0.375, 0.5])
me_cube_038.materials.append(mat_black_key)
me_cube_038.use_remesh_preserve_volume = False
me_cube_038.use_remesh_preserve_attributes = False
me_cube_038.use_mirror_vertex_groups = False
me_cube_038.update()
me_cube_037 = bpy.data.meshes.new('Cube.037')
me_cube_037.from_pydata([(-18.49, 3.835, 0.03303), (-18.49, 3.848, -1.999), (-18.49, -0.3419, 0.03303), (-18.49, -0.3288, -1.999), (1.484, 2.396, 0.03303), (1.484, 2.409, -1.999), (1.484, -0.3419, 0.03303), (1.484, -0.3288, -1.999), (-12.3, 3.835, 0.03303), (-12.3, 3.848, -1.999), (-12.27, 2.396, 0.03303), (-12.27, 2.409, -1.999)], [], [(0, 1, 3, 2), (7, 3, 1, 9, 11, 5), (6, 7, 5, 4), (8, 9, 1, 0), (3, 7, 6, 2), (2, 6, 4, 10, 8, 0), (10, 11, 9, 8), (4, 5, 11, 10)])
me_cube_037.polygons.foreach_set('use_smooth', [True] * 8)
_uv = me_cube_037.uv_layers.new(name='UVMap')
_uv.uv.foreach_set('vector', [0.375, 0.0, 0.625, 0.0, 0.625, 0.25, 0.375, 0.25, 0.625, 0.5, 0.875, 0.5, 0.875, 0.75, 0.8025, 0.75, 0.7829, 0.75, 0.625, 0.75, 0.375, 0.5, 0.625, 0.5, 0.625, 0.75, 0.375, 0.75, 0.375, 0.9275, 0.625, 0.9275, 0.625, 1.0, 0.375, 1.0, 0.625, 0.25, 0.625, 0.5, 0.375, 0.5, 0.375, 0.25, 0.125, 0.5, 0.375, 0.5, 0.375, 0.75, 0.2171, 0.75, 0.1975, 0.75, 0.125, 0.75, 0.375, 0.9079, 0.625, 0.9079, 0.625, 0.9275, 0.375, 0.9275, 0.375, 0.75, 0.625, 0.75, 0.625, 0.9079, 0.375, 0.9079])
me_cube_037.materials.append(mat_white_key)
me_cube_037.use_remesh_fix_poles = True
me_cube_037.use_remesh_preserve_attributes = False
me_cube_037.use_mirror_vertex_groups = False
me_cube_037.update()
me_cube_036 = bpy.data.meshes.new('Cube.036')
me_cube_036.from_pydata([(-18.49, -1.788, -1.999), (-18.49, -1.801, 0.03303), (-18.49, 2.389, -1.999), (-18.49, 2.376, 0.03303), (1.484, -0.3492, -1.999), (1.484, -0.3622, 0.03303), (1.484, 2.389, -1.999), (1.484, 2.376, 0.03303), (-12.3, -1.788, -1.999), (-12.3, -1.801, 0.03303), (-12.27, -0.3492, -1.999), (-12.27, -0.3622, 0.03303)], [], [(0, 1, 3, 2), (7, 3, 1, 9, 11, 5), (6, 7, 5, 4), (8, 9, 1, 0), (3, 7, 6, 2), (2, 6, 4, 10, 8, 0), (10, 11, 9, 8), (4, 5, 11, 10)])
me_cube_036.polygons.foreach_set('use_smooth', [True] * 8)
_uv = me_cube_036.uv_layers.new(name='UVMap')
_uv.uv.foreach_set('vector', [0.375, 0.0, 0.625, 0.0, 0.625, 0.25, 0.375, 0.25, 0.625, 0.5, 0.875, 0.5, 0.875, 0.75, 0.8025, 0.75, 0.7829, 0.75, 0.625, 0.75, 0.375, 0.5, 0.625, 0.5, 0.625, 0.75, 0.375, 0.75, 0.375, 0.9275, 0.625, 0.9275, 0.625, 1.0, 0.375, 1.0, 0.625, 0.25, 0.625, 0.5, 0.375, 0.5, 0.375, 0.25, 0.125, 0.5, 0.375, 0.5, 0.375, 0.75, 0.2171, 0.75, 0.1975, 0.75, 0.125, 0.75, 0.375, 0.9079, 0.625, 0.9079, 0.625, 0.9275, 0.375, 0.9275, 0.375, 0.75, 0.625, 0.75, 0.625, 0.9079, 0.375, 0.9079])
me_cube_036.materials.append(mat_white_key)
me_cube_036.use_remesh_fix_poles = True
me_cube_036.use_remesh_preserve_attributes = False
me_cube_036.use_mirror_vertex_groups = False
me_cube_036.update()
me_cube_035 = bpy.data.meshes.new('Cube.035')
me_cube_035.from_pydata([(1.0, 0.6799, 0.7329), (1.0, 1.0, -1.0), (1.0, -1.189, 0.7329), (1.0, -1.509, -1.0), (-12.25, 0.6799, 0.7329), (-12.77, 1.0, -1.0), (-12.25, -1.189, 0.7329), (-12.77, -1.509, -1.0), (-12.77, 1.0, -2.558), (-12.77, -1.49, -2.558), (1.0, 1.0, -2.558), (1.0, -1.49, -2.558)], [], [(0, 4, 6, 2), (3, 2, 6, 7), (7, 6, 4, 5), (5, 1, 10, 8), (1, 0, 2, 3), (5, 4, 0, 1), (8, 10, 11, 9), (3, 7, 9, 11), (7, 5, 8, 9), (1, 3, 11, 10)])
me_cube_035.polygons.foreach_set('use_smooth', [True] * 10)
_uv = me_cube_035.uv_layers.new(name='UVMap')
_uv.uv.foreach_set('vector', [0.625, 0.5, 0.875, 0.5, 0.875, 0.75, 0.625, 0.75, 0.375, 0.75, 0.625, 0.75, 0.625, 1.0, 0.375, 1.0, 0.375, 0.0, 0.625, 0.0, 0.625, 0.25, 0.375, 0.25, 0.375, 0.25, 0.375, 0.5, 0.375, 0.5, 0.375, 0.25, 0.375, 0.5, 0.625, 0.5, 0.625, 0.75, 0.375, 0.75, 0.375, 0.25, 0.625, 0.25, 0.625, 0.5, 0.375, 0.5, 0.125, 0.5, 0.375, 0.5, 0.375, 0.75, 0.125, 0.75, 0.375, 0.75, 0.375, 1.0, 0.375, 1.0, 0.375, 0.75, 0.375, 0.0, 0.375, 0.25, 0.375, 0.25, 0.375, 0.0, 0.375, 0.5, 0.375, 0.75, 0.375, 0.75, 0.375, 0.5])
me_cube_035.materials.append(mat_black_key)
me_cube_035.use_remesh_preserve_volume = False
me_cube_035.use_remesh_preserve_attributes = False
me_cube_035.use_mirror_vertex_groups = False
me_cube_035.update()
me_cube_034 = bpy.data.meshes.new('Cube.034')
me_cube_034.from_pydata([(-18.49, 1.553, 0.03303), (-18.49, 1.566, -1.967), (-18.49, -1.406, 0.03303), (-18.49, -1.393, -1.967), (1.484, 0.4273, 0.03303), (1.484, 0.4403, -1.967), (1.484, -1.406, 0.03303), (1.484, -1.393, -1.967), (-12.3, 1.553, 0.03303), (-12.3, 1.566, -1.967), (-12.27, 0.4273, 0.03303), (-12.27, 0.4403, -1.967), (-12.32, -1.393, -1.967), (-12.32, -1.406, 0.03303), (-18.49, -2.678, -1.973), (-18.49, -2.691, 0.02661), (-12.32, -2.678, -1.973), (-12.32, -2.691, 0.02661)], [], [(0, 1, 3, 2), (7, 12, 3, 1, 9, 11, 5), (6, 7, 5, 4), (8, 9, 1, 0), (3, 12, 16, 14), (2, 13, 6, 4, 10, 8, 0), (10, 11, 9, 8), (4, 5, 11, 10), (14, 16, 17, 15), (12, 7, 6, 13), (12, 13, 17, 16), (2, 3, 14, 15), (13, 2, 15, 17)])
me_cube_034.polygons.foreach_set('use_smooth', [True] * 13)
_uv = me_cube_034.uv_layers.new(name='UVMap')
_uv.uv.foreach_set('vector', [0.375, 0.0, 0.625, 0.0, 0.625, 0.25, 0.375, 0.25, 0.625, 0.5, 0.7978, 0.5, 0.875, 0.5, 0.875, 0.75, 0.8025, 0.75, 0.7829, 0.75, 0.625, 0.75, 0.375, 0.5, 0.625, 0.5, 0.625, 0.75, 0.375, 0.75, 0.375, 0.9275, 0.625, 0.9275, 0.625, 1.0, 0.375, 1.0, 0.875, 0.5, 0.7978, 0.5, 0.7978, 0.5, 0.875, 0.5, 0.125, 0.5, 0.2022, 0.5, 0.375, 0.5, 0.375, 0.75, 0.2171, 0.75, 0.1975, 0.75, 0.125, 0.75, 0.375, 0.9079, 0.625, 0.9079, 0.625, 0.9275, 0.375, 0.9275, 0.375, 0.75, 0.625, 0.75, 0.625, 0.9079, 0.375, 0.9079, 0.625, 0.25, 0.625, 0.3272, 0.375, 0.3272, 0.375, 0.25, 0.625, 0.3272, 0.625, 0.5, 0.375, 0.5, 0.375, 0.3272, 0.625, 0.3272, 0.375, 0.3272, 0.375, 0.3272, 0.625, 0.3272, 0.375, 0.25, 0.625, 0.25, 0.625, 0.25, 0.375, 0.25, 0.2022, 0.5, 0.125, 0.5, 0.125, 0.5, 0.2022, 0.5])
me_cube_034.materials.append(mat_white_key)
me_cube_034.use_remesh_fix_poles = True
me_cube_034.use_remesh_preserve_attributes = False
me_cube_034.use_mirror_vertex_groups = False
me_cube_034.update()
me_cube_033 = bpy.data.meshes.new('Cube.033')
me_cube_033.from_pydata([(1.0, 0.6799, 0.7329), (1.0, 1.0, -1.0), (1.0, -1.189, 0.7329), (1.0, -1.509, -1.0), (-12.25, 0.6799, 0.7329), (-12.77, 1.0, -1.0), (-12.25, -1.189, 0.7329), (-12.77, -1.509, -1.0), (-12.77, 1.0, -2.558), (-12.77, -1.49, -2.558), (1.0, 1.0, -2.558), (1.0, -1.49, -2.558)], [], [(0, 4, 6, 2), (3, 2, 6, 7), (7, 6, 4, 5), (5, 1, 10, 8), (1, 0, 2, 3), (5, 4, 0, 1), (8, 10, 11, 9), (3, 7, 9, 11), (7, 5, 8, 9), (1, 3, 11, 10)])
me_cube_033.polygons.foreach_set('use_smooth', [True] * 10)
_uv = me_cube_033.uv_layers.new(name='UVMap')
_uv.uv.foreach_set('vector', [0.625, 0.5, 0.875, 0.5, 0.875, 0.75, 0.625, 0.75, 0.375, 0.75, 0.625, 0.75, 0.625, 1.0, 0.375, 1.0, 0.375, 0.0, 0.625, 0.0, 0.625, 0.25, 0.375, 0.25, 0.375, 0.25, 0.375, 0.5, 0.375, 0.5, 0.375, 0.25, 0.375, 0.5, 0.625, 0.5, 0.625, 0.75, 0.375, 0.75, 0.375, 0.25, 0.625, 0.25, 0.625, 0.5, 0.375, 0.5, 0.125, 0.5, 0.375, 0.5, 0.375, 0.75, 0.125, 0.75, 0.375, 0.75, 0.375, 1.0, 0.375, 1.0, 0.375, 0.75, 0.375, 0.0, 0.375, 0.25, 0.375, 0.25, 0.375, 0.0, 0.375, 0.5, 0.375, 0.75, 0.375, 0.75, 0.375, 0.5])
me_cube_033.materials.append(mat_black_key)
me_cube_033.use_remesh_preserve_volume = False
me_cube_033.use_remesh_preserve_attributes = False
me_cube_033.use_mirror_vertex_groups = False
me_cube_033.update()
me_cube_045 = bpy.data.meshes.new('Cube.045')
me_cube_045.from_pydata([(-18.49, 1.553, 0.03303), (-18.49, 1.566, -1.967), (-18.49, -1.406, 0.03303), (-18.49, -1.393, -1.967), (1.484, 0.4273, 0.03303), (1.484, 0.4403, -1.967), (1.484, -1.406, 0.03303), (1.484, -1.393, -1.967), (-12.3, 1.553, 0.03303), (-12.3, 1.566, -1.967), (-12.27, 0.4273, 0.03303), (-12.27, 0.4403, -1.967), (-12.32, -1.393, -1.967), (-12.32, -1.406, 0.03303), (-18.49, -2.489, -1.973), (-18.49, -2.502, 0.02661), (-12.32, -2.489, -1.973), (-12.32, -2.502, 0.02661)], [], [(0, 1, 3, 2), (7, 12, 3, 1, 9, 11, 5), (6, 7, 5, 4), (8, 9, 1, 0), (3, 12, 16, 14), (2, 13, 6, 4, 10, 8, 0), (10, 11, 9, 8), (4, 5, 11, 10), (14, 16, 17, 15), (12, 7, 6, 13), (12, 13, 17, 16), (2, 3, 14, 15), (13, 2, 15, 17)])
me_cube_045.polygons.foreach_set('use_smooth', [True] * 13)
_uv = me_cube_045.uv_layers.new(name='UVMap')
_uv.uv.foreach_set('vector', [0.375, 0.0, 0.625, 0.0, 0.625, 0.25, 0.375, 0.25, 0.625, 0.5, 0.7978, 0.5, 0.875, 0.5, 0.875, 0.75, 0.8025, 0.75, 0.7829, 0.75, 0.625, 0.75, 0.375, 0.5, 0.625, 0.5, 0.625, 0.75, 0.375, 0.75, 0.375, 0.9275, 0.625, 0.9275, 0.625, 1.0, 0.375, 1.0, 0.875, 0.5, 0.7978, 0.5, 0.7978, 0.5, 0.875, 0.5, 0.125, 0.5, 0.2022, 0.5, 0.375, 0.5, 0.375, 0.75, 0.2171, 0.75, 0.1975, 0.75, 0.125, 0.75, 0.375, 0.9079, 0.625, 0.9079, 0.625, 0.9275, 0.375, 0.9275, 0.375, 0.75, 0.625, 0.75, 0.625, 0.9079, 0.375, 0.9079, 0.625, 0.25, 0.625, 0.3272, 0.375, 0.3272, 0.375, 0.25, 0.625, 0.3272, 0.625, 0.5, 0.375, 0.5, 0.375, 0.3272, 0.625, 0.3272, 0.375, 0.3272, 0.375, 0.3272, 0.625, 0.3272, 0.375, 0.25, 0.625, 0.25, 0.625, 0.25, 0.375, 0.25, 0.2022, 0.5, 0.125, 0.5, 0.125, 0.5, 0.2022, 0.5])
me_cube_045.materials.append(mat_white_key)
me_cube_045.use_remesh_fix_poles = True
me_cube_045.use_remesh_preserve_attributes = False
me_cube_045.use_mirror_vertex_groups = False
me_cube_045.update()

# ---- objects
ob_c__db = bpy.data.objects.new('C#/Db', me_cube_001)
ob_c = bpy.data.objects.new('C', me_cube_002)
ob_d_002 = bpy.data.objects.new('D.002', me_cube_008)
ob_d__db = bpy.data.objects.new('D#/Db', me_cube_010)
ob_e = bpy.data.objects.new('E', me_cube_011)
ob_f__gb = bpy.data.objects.new('F#/Gb', me_cube_016)
ob_f = bpy.data.objects.new('F', me_cube_015)
ob_b = bpy.data.objects.new('B', me_cube_014)
ob_g = bpy.data.objects.new('G', me_cube_013)
ob_g__ab = bpy.data.objects.new('G#/Ab', me_cube_012)
ob_a__bb = bpy.data.objects.new('A#/Bb', me_cube_017)
ob_a = bpy.data.objects.new('A', me_cube_019)
ob_a_001 = bpy.data.objects.new('A.001', me_cube_044)
ob_a__bb_001 = bpy.data.objects.new('A#/Bb.001', me_cube_043)
ob_b_002 = bpy.data.objects.new('B.002', me_cube_042)
ob_c_001 = bpy.data.objects.new('C.001', me_cube_041)
ob_c__db_001 = bpy.data.objects.new('C#/Db.001', me_cube_040)
ob_d_001 = bpy.data.objects.new('D.001', me_cube_039)
ob_d__db_001 = bpy.data.objects.new('D#/Db.001', me_cube_038)
ob_e_001 = bpy.data.objects.new('E.001', me_cube_037)
ob_f_001 = bpy.data.objects.new('F.001', me_cube_036)
ob_f__gb_001 = bpy.data.objects.new('F#/Gb.001', me_cube_035)
ob_g_001 = bpy.data.objects.new('G.001', me_cube_034)
ob_g__ab_001 = bpy.data.objects.new('G#/Ab.001', me_cube_033)
ob_d = bpy.data.objects.new('D', me_cube_045)

# ---- transforms, parenting, visibility, modifiers, constraints
ob_c__db.location = (0.02663, 2.952, 0.17)
ob_c__db.scale = (0.1139, 0.1139, 0.1139)
ob_c__db.lock_rotations_4d = False
ob_c__db.empty_display_type = 'ARROWS'
ob_c__db.lineart.crease_threshold = 0.0
_m = ob_c__db.modifiers.new('Bevel', 'BEVEL')
_m.width = 0.17
_m.width_pct = 0.17
_m.segments = 5
_m.limit_method = 'NONE'
ob_c.location = (-0.03361, 3.115, 0.1063)
ob_c.scale = (0.1139, 0.1139, 0.1139)
ob_c.lineart.crease_threshold = 0.0
_m = ob_c.modifiers.new('Bevel', 'BEVEL')
_m.width = 0.18
_m.width_pct = 0.18
_m.segments = 5
_m.limit_method = 'NONE'
ob_d_002.location = (-0.03361, 2.722, 0.1063)
ob_d_002.scale = (0.1139, 0.1139, 0.1139)
ob_d_002.lineart.crease_threshold = 0.0
_m = ob_d_002.modifiers.new('Bevel', 'BEVEL')
_m.width = 0.18
_m.width_pct = 0.18
_m.segments = 5
_m.limit_method = 'NONE'
ob_d__db.location = (0.02663, 2.44, 0.17)
ob_d__db.scale = (0.1139, 0.1139, 0.1139)
ob_d__db.lock_rotations_4d = False
ob_d__db.empty_display_type = 'ARROWS'
ob_d__db.lineart.crease_threshold = 0.0
_m = ob_d__db.modifiers.new('Bevel', 'BEVEL')
_m.width = 0.17
_m.width_pct = 0.17
_m.segments = 5
_m.limit_method = 'NONE'
ob_e.location = (-0.03361, 1.988, 0.1063)
ob_e.scale = (0.1139, 0.1139, 0.1139)
ob_e.lineart.crease_threshold = 0.0
_m = ob_e.modifiers.new('Bevel', 'BEVEL')
_m.width = 0.18
_m.width_pct = 0.18
_m.segments = 5
_m.limit_method = 'NONE'
ob_f__gb.location = (0.02663, 1.506, 0.17)
ob_f__gb.scale = (0.1139, 0.1139, 0.1139)
ob_f__gb.lock_rotations_4d = False
ob_f__gb.empty_display_type = 'ARROWS'
ob_f__gb.lineart.crease_threshold = 0.0
_m = ob_f__gb.modifiers.new('Bevel', 'BEVEL')
_m.width = 0.17
_m.width_pct = 0.17
_m.segments = 5
_m.limit_method = 'NONE'
ob_f.location = (-0.03361, 1.669, 0.1063)
ob_f.scale = (0.1139, 0.1139, 0.1139)
ob_f.lineart.crease_threshold = 0.0
_m = ob_f.modifiers.new('Bevel', 'BEVEL')
_m.width = 0.18
_m.width_pct = 0.18
_m.segments = 5
_m.limit_method = 'NONE'
ob_b.location = (-0.03361, 0.03427, 0.1063)
ob_b.scale = (0.1139, 0.1139, 0.1139)
ob_b.lineart.crease_threshold = 0.0
_m = ob_b.modifiers.new('Bevel', 'BEVEL')
_m.width = 0.18
_m.width_pct = 0.18
_m.segments = 5
_m.limit_method = 'NONE'
ob_g.location = (-0.03361, 1.275, 0.1063)
ob_g.scale = (0.1139, 0.1139, 0.1139)
ob_g.lineart.crease_threshold = 0.0
_m = ob_g.modifiers.new('Bevel', 'BEVEL')
_m.width = 0.18
_m.width_pct = 0.18
_m.segments = 5
_m.limit_method = 'NONE'
ob_g__ab.location = (0.02663, 0.994, 0.17)
ob_g__ab.scale = (0.1139, 0.1139, 0.1139)
ob_g__ab.lock_rotations_4d = False
ob_g__ab.empty_display_type = 'ARROWS'
ob_g__ab.lineart.crease_threshold = 0.0
_m = ob_g__ab.modifiers.new('Bevel', 'BEVEL')
_m.width = 0.17
_m.width_pct = 0.17
_m.segments = 5
_m.limit_method = 'NONE'
ob_a__bb.location = (0.02663, 0.4874, 0.17)
ob_a__bb.scale = (0.1139, 0.1139, 0.1139)
ob_a__bb.lock_rotations_4d = False
ob_a__bb.empty_display_type = 'ARROWS'
ob_a__bb.lineart.crease_threshold = 0.0
_m = ob_a__bb.modifiers.new('Bevel', 'BEVEL')
_m.width = 0.17
_m.width_pct = 0.17
_m.segments = 5
_m.limit_method = 'NONE'
ob_a.location = (-0.03361, 0.7654, 0.1063)
ob_a.scale = (0.1139, 0.1139, 0.1139)
ob_a.lineart.crease_threshold = 0.0
_m = ob_a.modifiers.new('Bevel', 'BEVEL')
_m.width = 0.18
_m.width_pct = 0.18
_m.segments = 5
_m.limit_method = 'NONE'
ob_a_001.location = (-0.03361, -2.642, 0.1063)
ob_a_001.scale = (0.1139, 0.1139, 0.1139)
ob_a_001.lineart.crease_threshold = 0.0
_m = ob_a_001.modifiers.new('Bevel', 'BEVEL')
_m.width = 0.18
_m.width_pct = 0.18
_m.segments = 5
_m.limit_method = 'NONE'
ob_a__bb_001.location = (0.02663, -2.92, 0.17)
ob_a__bb_001.scale = (0.1139, 0.1139, 0.1139)
ob_a__bb_001.lock_rotations_4d = False
ob_a__bb_001.empty_display_type = 'ARROWS'
ob_a__bb_001.lineart.crease_threshold = 0.0
_m = ob_a__bb_001.modifiers.new('Bevel', 'BEVEL')
_m.width = 0.17
_m.width_pct = 0.17
_m.segments = 5
_m.limit_method = 'NONE'
ob_b_002.location = (-0.03361, -3.373, 0.1063)
ob_b_002.scale = (0.1139, 0.1139, 0.1139)
ob_b_002.lineart.crease_threshold = 0.0
_m = ob_b_002.modifiers.new('Bevel', 'BEVEL')
_m.width = 0.18
_m.width_pct = 0.18
_m.segments = 5
_m.limit_method = 'NONE'
ob_c_001.location = (-0.03361, -0.2921, 0.1063)
ob_c_001.scale = (0.1139, 0.1139, 0.1139)
ob_c_001.lineart.crease_threshold = 0.0
_m = ob_c_001.modifiers.new('Bevel', 'BEVEL')
_m.width = 0.18
_m.width_pct = 0.18
_m.segments = 5
_m.limit_method = 'NONE'
ob_c__db_001.location = (0.02663, -0.4553, 0.17)
ob_c__db_001.scale = (0.1139, 0.1139, 0.1139)
ob_c__db_001.lock_rotations_4d = False
ob_c__db_001.empty_display_type = 'ARROWS'
ob_c__db_001.lineart.crease_threshold = 0.0
_m = ob_c__db_001.modifiers.new('Bevel', 'BEVEL')
_m.width = 0.17
_m.width_pct = 0.17
_m.segments = 5
_m.limit_method = 'NONE'
ob_d_001.location = (-0.03361, -0.6855, 0.1063)
ob_d_001.scale = (0.1139, 0.1139, 0.1139)
ob_d_001.lineart.crease_threshold = 0.0
_m = ob_d_001.modifiers.new('Bevel', 'BEVEL')
_m.width = 0.18
_m.width_pct = 0.18
_m.segments = 5
_m.limit_method = 'NONE'
ob_d__db_001.location = (0.02663, -0.9669, 0.17)
ob_d__db_001.scale = (0.1139, 0.1139, 0.1139)
ob_d__db_001.lock_rotations_4d = False
ob_d__db_001.empty_display_type = 'ARROWS'
ob_d__db_001.lineart.crease_threshold = 0.0
_m = ob_d__db_001.modifiers.new('Bevel', 'BEVEL')
_m.width = 0.17
_m.width_pct = 0.17
_m.segments = 5
_m.limit_method = 'NONE'
ob_e_001.location = (-0.03361, -1.419, 0.1063)
ob_e_001.scale = (0.1139, 0.1139, 0.1139)
ob_e_001.lineart.crease_threshold = 0.0
_m = ob_e_001.modifiers.new('Bevel', 'BEVEL')
_m.width = 0.18
_m.width_pct = 0.18
_m.segments = 5
_m.limit_method = 'NONE'
ob_f_001.location = (-0.03361, -1.739, 0.1063)
ob_f_001.scale = (0.1139, 0.1139, 0.1139)
ob_f_001.lineart.crease_threshold = 0.0
_m = ob_f_001.modifiers.new('Bevel', 'BEVEL')
_m.width = 0.18
_m.width_pct = 0.18
_m.segments = 5
_m.limit_method = 'NONE'
ob_f__gb_001.location = (0.02663, -1.902, 0.17)
ob_f__gb_001.scale = (0.1139, 0.1139, 0.1139)
ob_f__gb_001.lock_rotations_4d = False
ob_f__gb_001.empty_display_type = 'ARROWS'
ob_f__gb_001.lineart.crease_threshold = 0.0
_m = ob_f__gb_001.modifiers.new('Bevel', 'BEVEL')
_m.width = 0.17
_m.width_pct = 0.17
_m.segments = 5
_m.limit_method = 'NONE'
ob_g_001.location = (-0.03361, -2.132, 0.1063)
ob_g_001.scale = (0.1139, 0.1139, 0.1139)
ob_g_001.lineart.crease_threshold = 0.0
_m = ob_g_001.modifiers.new('Bevel', 'BEVEL')
_m.width = 0.18
_m.width_pct = 0.18
_m.segments = 5
_m.limit_method = 'NONE'
ob_g__ab_001.location = (0.02663, -2.413, 0.17)
ob_g__ab_001.scale = (0.1139, 0.1139, 0.1139)
ob_g__ab_001.lock_rotations_4d = False
ob_g__ab_001.empty_display_type = 'ARROWS'
ob_g__ab_001.lineart.crease_threshold = 0.0
_m = ob_g__ab_001.modifiers.new('Bevel', 'BEVEL')
_m.width = 0.17
_m.width_pct = 0.17
_m.segments = 5
_m.limit_method = 'NONE'
ob_d.location = (-0.03361, 2.722, 0.1063)
ob_d.scale = (0.1139, 0.1139, 0.1139)
ob_d.lineart.crease_threshold = 0.0
_m = ob_d.modifiers.new('Bevel', 'BEVEL')
_m.width = 0.18
_m.width_pct = 0.18
_m.segments = 5
_m.limit_method = 'NONE'

# ---- collection membership
col_collection.objects.link(ob_c__db)
col_collection.objects.link(ob_c)
col_collection.objects.link(ob_d_002)
col_collection.objects.link(ob_d__db)
col_collection.objects.link(ob_e)
col_collection.objects.link(ob_f__gb)
col_collection.objects.link(ob_f)
col_collection.objects.link(ob_b)
col_collection.objects.link(ob_g)
col_collection.objects.link(ob_g__ab)
col_collection.objects.link(ob_a__bb)
col_collection.objects.link(ob_a)
col_collection.objects.link(ob_a_001)
col_collection.objects.link(ob_a__bb_001)
col_collection.objects.link(ob_b_002)
col_collection.objects.link(ob_c_001)
col_collection.objects.link(ob_c__db_001)
col_collection.objects.link(ob_d_001)
col_collection.objects.link(ob_d__db_001)
col_collection.objects.link(ob_e_001)
col_collection.objects.link(ob_f_001)
col_collection.objects.link(ob_f__gb_001)
col_collection.objects.link(ob_g_001)
col_collection.objects.link(ob_g__ab_001)
col_collection.objects.link(ob_d)

# ---- scene / render settings (as saved in the file)
scene.frame_start = 1; scene.frame_end = 250; scene.frame_set(0)
scene.render.engine = 'BLENDER_EEVEE_NEXT'
scene.cycles.use_denoising = False
scene.cycles.samples = 128
scene.cycles.sampling_pattern = 'TABULATED_SOBOL'
scene.cycles.use_adaptive_sampling = False
scene.cycles.use_light_tree = False
scene.view_settings.view_transform = 'Filmic'
bpy.context.view_layer.update()

# ---- added for rendering (the .blend has no active camera and no usable light): camera, sun
cam_auto = bpy.data.cameras.new('AutoCamera')
cam_auto.lens = 50.0
cam_auto.sensor_width = 36.0
cam_auto.clip_end = 1000.0
ob_auto_camera = bpy.data.objects.new('AutoCamera', cam_auto)
scene.collection.objects.link(ob_auto_camera)
ob_auto_camera.location = (5.64443, -7.98528, 5.3813)
ob_auto_camera.rotation_euler = (1.09748, -7.21219e-08, 0.694738)
scene.camera = ob_auto_camera
light_auto_sun = bpy.data.lights.new('AutoSun', 'SUN')
light_auto_sun.energy = 3.0
light_auto_sun.angle = 0.0523599
ob_auto_sun = bpy.data.objects.new('AutoSun', light_auto_sun)
scene.collection.objects.link(ob_auto_sun)
ob_auto_sun.rotation_euler = (0.872665, 0.174533, 0.523599)
bpy.context.view_layer.update()
